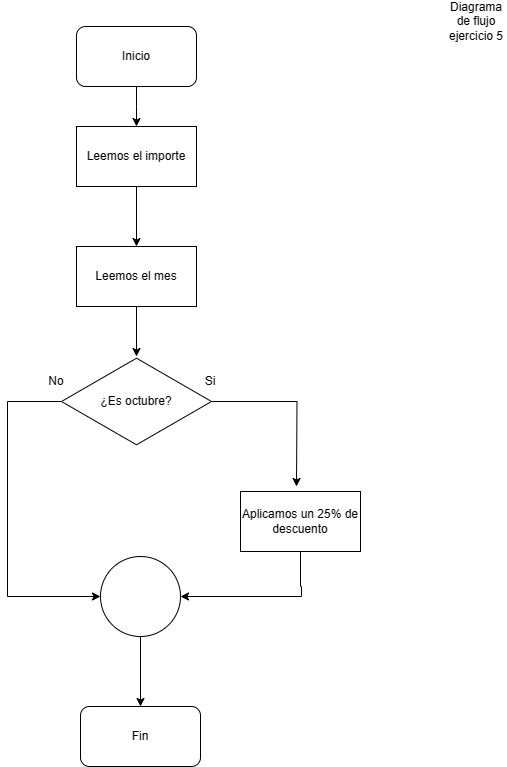

The diagram above was exported from draw.io. Its source (the exported page's mxGraphModel, read from the mxfile embedded in the PNG):
<mxGraphModel dx="1354" dy="616" grid="1" gridSize="10" guides="1" tooltips="1" connect="1" arrows="1" fold="1" page="1" pageScale="1" pageWidth="827" pageHeight="1169" math="0" shadow="0">
  <root>
    <mxCell id="WIyWlLk6GJQsqaUBKTNV-0" />
    <mxCell id="WIyWlLk6GJQsqaUBKTNV-1" parent="WIyWlLk6GJQsqaUBKTNV-0" />
    <mxCell id="xEh0wNVJyC2TmVpXno2a-1" style="edgeStyle=orthogonalEdgeStyle;rounded=0;orthogonalLoop=1;jettySize=auto;html=1;" parent="WIyWlLk6GJQsqaUBKTNV-1" source="xEh0wNVJyC2TmVpXno2a-0" edge="1">
      <mxGeometry relative="1" as="geometry">
        <mxPoint x="370" y="160" as="targetPoint" />
      </mxGeometry>
    </mxCell>
    <mxCell id="xEh0wNVJyC2TmVpXno2a-0" value="Inicio" style="rounded=1;whiteSpace=wrap;html=1;" parent="WIyWlLk6GJQsqaUBKTNV-1" vertex="1">
      <mxGeometry x="310" y="60" width="120" height="60" as="geometry" />
    </mxCell>
    <mxCell id="xEh0wNVJyC2TmVpXno2a-2" value="Diagrama de flujo ejercicio 5" style="text;html=1;strokeColor=none;fillColor=none;align=center;verticalAlign=middle;whiteSpace=wrap;rounded=0;" parent="WIyWlLk6GJQsqaUBKTNV-1" vertex="1">
      <mxGeometry x="680" y="40" width="60" height="30" as="geometry" />
    </mxCell>
    <mxCell id="xEh0wNVJyC2TmVpXno2a-36" value="Fin" style="rounded=1;whiteSpace=wrap;html=1;" parent="WIyWlLk6GJQsqaUBKTNV-1" vertex="1">
      <mxGeometry x="314" y="740" width="120" height="60" as="geometry" />
    </mxCell>
    <mxCell id="vL0pHMebO-ibScBuJq8w-6" style="edgeStyle=orthogonalEdgeStyle;rounded=0;orthogonalLoop=1;jettySize=auto;html=1;entryX=0.5;entryY=0;entryDx=0;entryDy=0;" edge="1" parent="WIyWlLk6GJQsqaUBKTNV-1" source="vL0pHMebO-ibScBuJq8w-4" target="vL0pHMebO-ibScBuJq8w-5">
      <mxGeometry relative="1" as="geometry" />
    </mxCell>
    <mxCell id="vL0pHMebO-ibScBuJq8w-4" value="Leemos el importe" style="rounded=0;whiteSpace=wrap;html=1;" vertex="1" parent="WIyWlLk6GJQsqaUBKTNV-1">
      <mxGeometry x="310" y="160" width="120" height="60" as="geometry" />
    </mxCell>
    <mxCell id="vL0pHMebO-ibScBuJq8w-10" style="edgeStyle=orthogonalEdgeStyle;rounded=0;orthogonalLoop=1;jettySize=auto;html=1;" edge="1" parent="WIyWlLk6GJQsqaUBKTNV-1" source="vL0pHMebO-ibScBuJq8w-5" target="vL0pHMebO-ibScBuJq8w-9">
      <mxGeometry relative="1" as="geometry" />
    </mxCell>
    <mxCell id="vL0pHMebO-ibScBuJq8w-5" value="Leemos el mes" style="rounded=0;whiteSpace=wrap;html=1;" vertex="1" parent="WIyWlLk6GJQsqaUBKTNV-1">
      <mxGeometry x="310" y="280" width="120" height="60" as="geometry" />
    </mxCell>
    <mxCell id="vL0pHMebO-ibScBuJq8w-11" style="edgeStyle=orthogonalEdgeStyle;rounded=0;orthogonalLoop=1;jettySize=auto;html=1;" edge="1" parent="WIyWlLk6GJQsqaUBKTNV-1" source="vL0pHMebO-ibScBuJq8w-9">
      <mxGeometry relative="1" as="geometry">
        <mxPoint x="530" y="520" as="targetPoint" />
      </mxGeometry>
    </mxCell>
    <mxCell id="vL0pHMebO-ibScBuJq8w-12" style="edgeStyle=orthogonalEdgeStyle;rounded=0;orthogonalLoop=1;jettySize=auto;html=1;" edge="1" parent="WIyWlLk6GJQsqaUBKTNV-1" source="vL0pHMebO-ibScBuJq8w-9" target="vL0pHMebO-ibScBuJq8w-16">
      <mxGeometry relative="1" as="geometry">
        <mxPoint x="330" y="630" as="targetPoint" />
        <Array as="points">
          <mxPoint x="241" y="435" />
          <mxPoint x="241" y="630" />
        </Array>
      </mxGeometry>
    </mxCell>
    <mxCell id="vL0pHMebO-ibScBuJq8w-9" value="¿Es octubre?" style="html=1;whiteSpace=wrap;aspect=fixed;shape=isoRectangle;" vertex="1" parent="WIyWlLk6GJQsqaUBKTNV-1">
      <mxGeometry x="295" y="390" width="150" height="90" as="geometry" />
    </mxCell>
    <mxCell id="vL0pHMebO-ibScBuJq8w-13" value="Si" style="text;html=1;strokeColor=none;fillColor=none;align=center;verticalAlign=middle;whiteSpace=wrap;rounded=0;" vertex="1" parent="WIyWlLk6GJQsqaUBKTNV-1">
      <mxGeometry x="414" y="400" width="60" height="30" as="geometry" />
    </mxCell>
    <mxCell id="vL0pHMebO-ibScBuJq8w-14" value="No" style="text;html=1;strokeColor=none;fillColor=none;align=center;verticalAlign=middle;whiteSpace=wrap;rounded=0;" vertex="1" parent="WIyWlLk6GJQsqaUBKTNV-1">
      <mxGeometry x="260" y="400" width="60" height="30" as="geometry" />
    </mxCell>
    <mxCell id="vL0pHMebO-ibScBuJq8w-17" style="edgeStyle=orthogonalEdgeStyle;rounded=0;orthogonalLoop=1;jettySize=auto;html=1;entryX=1;entryY=0.5;entryDx=0;entryDy=0;" edge="1" parent="WIyWlLk6GJQsqaUBKTNV-1" source="vL0pHMebO-ibScBuJq8w-15" target="vL0pHMebO-ibScBuJq8w-16">
      <mxGeometry relative="1" as="geometry">
        <mxPoint x="534" y="640" as="targetPoint" />
        <Array as="points">
          <mxPoint x="534" y="620" />
          <mxPoint x="535" y="620" />
          <mxPoint x="535" y="630" />
        </Array>
      </mxGeometry>
    </mxCell>
    <mxCell id="vL0pHMebO-ibScBuJq8w-15" value="Aplicamos un 25% de descuento" style="rounded=0;whiteSpace=wrap;html=1;" vertex="1" parent="WIyWlLk6GJQsqaUBKTNV-1">
      <mxGeometry x="474" y="525" width="120" height="60" as="geometry" />
    </mxCell>
    <mxCell id="vL0pHMebO-ibScBuJq8w-18" style="edgeStyle=orthogonalEdgeStyle;rounded=0;orthogonalLoop=1;jettySize=auto;html=1;entryX=0.5;entryY=0;entryDx=0;entryDy=0;" edge="1" parent="WIyWlLk6GJQsqaUBKTNV-1" source="vL0pHMebO-ibScBuJq8w-16" target="xEh0wNVJyC2TmVpXno2a-36">
      <mxGeometry relative="1" as="geometry" />
    </mxCell>
    <mxCell id="vL0pHMebO-ibScBuJq8w-16" value="" style="ellipse;whiteSpace=wrap;html=1;aspect=fixed;" vertex="1" parent="WIyWlLk6GJQsqaUBKTNV-1">
      <mxGeometry x="334" y="590" width="80" height="80" as="geometry" />
    </mxCell>
  </root>
</mxGraphModel>